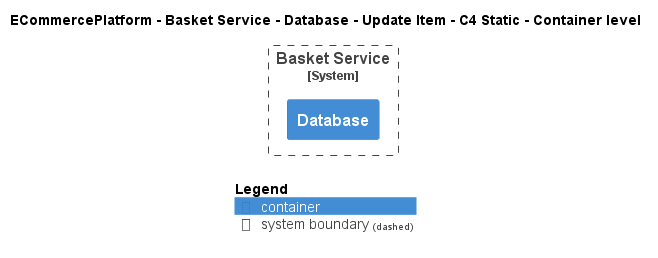

The diagram above was rendered by PlantUML. Its source (embedded in the PNG):
@startuml
!include ..\..\..\..\..\..\..\.c4s\C4_Container.puml

AddElementTag("c4interflow:lifecycle:new", $bgColor=green, $fontColor=#ffffff, $borderColor=green, $shadowing="False")
AddElementTag("c4interflow:lifecycle:changed", $bgColor=orange, $fontColor=#ffffff, $borderColor=orange, $shadowing="False")
AddElementTag("c4interflow:lifecycle:removed", $bgColor=red, $fontColor=#ffffff, $borderColor=red, $shadowing="False")

AddRelTag("c4interflow:lifecycle:new", $textColor=green, $lineColor=green)
AddRelTag("c4interflow:lifecycle:changed", $textColor=orange, $lineColor=orange)
AddRelTag("c4interflow:lifecycle:removed", $textColor=red, $lineColor=red)

SHOW_PERSON_PORTRAIT()
LAYOUT_TOP_DOWN()

skinparam linetype polyline

title ECommercePlatform - Basket Service - Database - Update Item - C4 Static - Container level


System_Boundary(ECommercePlatform.SoftwareSystems.BasketService, "Basket Service") {
    Container(ECommercePlatform.SoftwareSystems.BasketService.Containers.Database, "Database", "", "")
}



SHOW_LEGEND()
@enduml